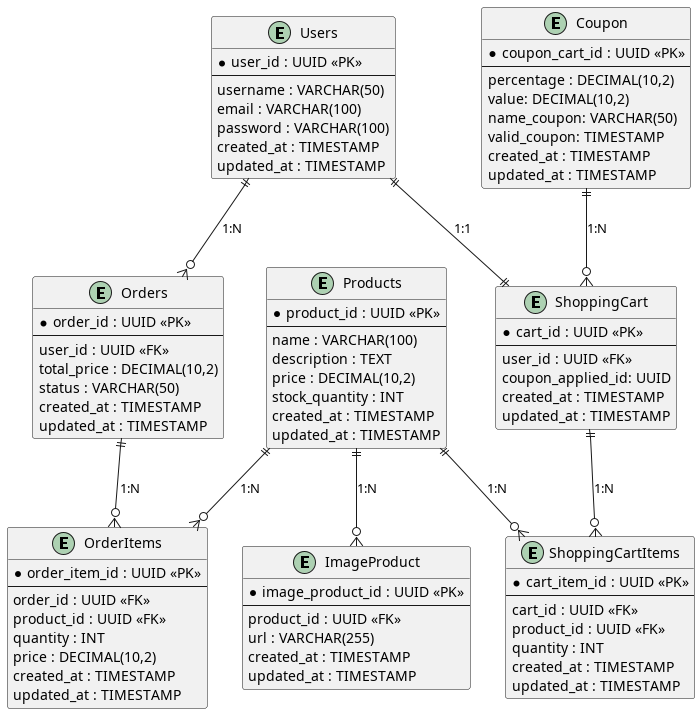

The diagram above was rendered by PlantUML. Its source (embedded in the PNG):
@startuml Diagrama do E-commerce
entity "Users" as Users {
    * user_id : UUID <<PK>>
    --
    username : VARCHAR(50)
    email : VARCHAR(100)
    password : VARCHAR(100)
    created_at : TIMESTAMP
    updated_at : TIMESTAMP
}

entity "Products" as Products {
    * product_id : UUID <<PK>>
    --
    name : VARCHAR(100)
    description : TEXT
    price : DECIMAL(10,2)
    stock_quantity : INT
    created_at : TIMESTAMP
    updated_at : TIMESTAMP
}

entity "ImageProduct" as ImageProduct {
    * image_product_id : UUID <<PK>>
    --
    product_id : UUID <<FK>>
    url : VARCHAR(255)
    created_at : TIMESTAMP
    updated_at : TIMESTAMP
}

entity "Orders" as Orders {
    * order_id : UUID <<PK>>
    --
    user_id : UUID <<FK>>
    total_price : DECIMAL(10,2)
    status : VARCHAR(50)
    created_at : TIMESTAMP
    updated_at : TIMESTAMP
}

entity "OrderItems" as OrderItems {
    * order_item_id : UUID <<PK>>
    --
    order_id : UUID <<FK>>
    product_id : UUID <<FK>>
    quantity : INT
    price : DECIMAL(10,2)
    created_at : TIMESTAMP
    updated_at : TIMESTAMP
}

entity "ShoppingCart" as ShoppingCart {
    * cart_id : UUID <<PK>>
    --
    user_id : UUID <<FK>>
    coupon_applied_id: UUID
    created_at : TIMESTAMP
    updated_at : TIMESTAMP
}

entity "ShoppingCartItems" as ShoppingCartItems {
    * cart_item_id : UUID <<PK>>
    --
    cart_id : UUID <<FK>>
    product_id : UUID <<FK>>
    quantity : INT
    created_at : TIMESTAMP
    updated_at : TIMESTAMP
}

entity "Coupon" as Coupon {
    * coupon_cart_id : UUID <<PK>>
    --
    percentage : DECIMAL(10,2)
    value: DECIMAL(10,2)
    name_coupon: VARCHAR(50)
    valid_coupon: TIMESTAMP
    created_at : TIMESTAMP
    updated_at : TIMESTAMP
}

Users ||--o{ Orders : "1:N"
Orders ||--o{ OrderItems : "1:N"
Products ||--o{ OrderItems : "1:N"
Users ||--|| ShoppingCart : "1:1"
ShoppingCart ||--o{ ShoppingCartItems : "1:N"
Products ||--o{ ShoppingCartItems : "1:N"
Products ||--o{ ImageProduct : "1:N"
Coupon ||--o{ ShoppingCart : "1:N"
@enduml